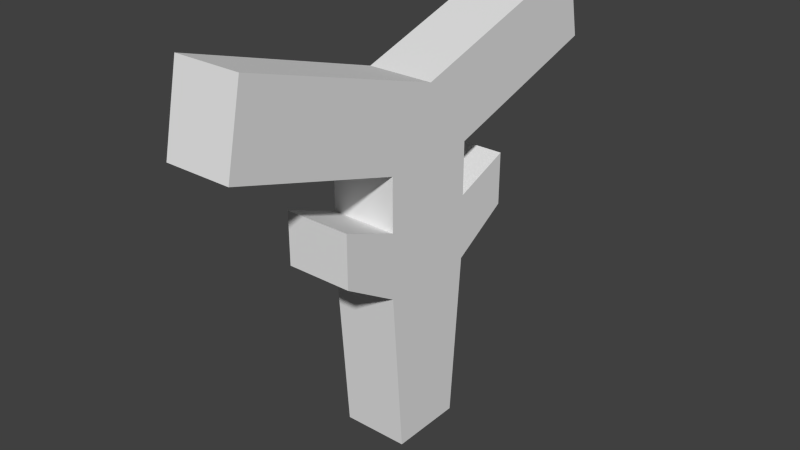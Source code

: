 # Source: symbolMesh.blend  (saved by Blender 2.69.0; exported with 4.5.12 LTS)
import bpy
from mathutils import Matrix  # noqa: F401  (used for matrix-valued properties, if any)

bpy.ops.wm.read_factory_settings(use_empty=True)
scene = bpy.context.scene
scene.name = 'Scene'

# ---- collections
col_collection_1 = bpy.data.collections.new('Collection 1'); scene.collection.children.link(col_collection_1)

# ---- materials (node trees are filled in below, after node groups)
mat_material = bpy.data.materials.new('Material')
mat_material.alpha_threshold = 0.0
mat_material.use_transparent_shadow = False
mat_material.roughness = 0.5
mat_material.line_color = (0.0, 0.0, 0.0, 1.0)

# ---- material node trees

# ---- world
world_world = bpy.data.worlds.new('World'); scene.world = world_world
world_world.color = (0.05088, 0.05088, 0.05088)
world_world.use_sun_shadow = False
world_world.sun_shadow_jitter_overblur = 0.0
world_world.cycles.sampling_method = 'MANUAL'
world_world.cycles.sample_map_resolution = 256

# ---- meshes
me_cube = bpy.data.meshes.new('Cube')
me_cube.from_pydata([(0.1543, 0.1724, -1.316), (0.1543, -0.1724, -1.316), (-0.1543, -0.1724, -1.316), (-0.1543, 0.1724, -1.316), (0.1543, 1.049, 0.2516), (0.1543, -1.049, 0.2516), (-0.1543, -1.049, 0.2516), (-0.1543, 1.049, 0.2516), (0.1543, 0.2288, 0.0), (0.1543, -0.2288, 0.0), (-0.1543, -0.2288, 0.0), (-0.1543, 0.2288, 0.0), (0.1543, 0.9711, 0.6192), (0.1543, -5.261e-07, 0.3178), (0.1543, -0.9711, 0.6192), (-0.1543, -0.9711, 0.6192), (-0.1543, 2.19e-07, 0.3178), (-0.1543, 0.9711, 0.6192), (0.1543, 0.2288, -0.2456), (0.1543, 0.4958, -0.1402), (0.1543, 0.4958, -0.3858), (0.1543, 0.2288, -0.5484), (0.1543, -0.2288, -0.2456), (0.1543, -0.4959, -0.1402), (0.1543, -0.4959, -0.3858), (0.1543, -0.2288, -0.5484), (-0.1543, -0.2288, -0.2456), (-0.1543, -0.4959, -0.1402), (-0.1543, -0.4959, -0.3858), (-0.1543, -0.2288, -0.5484), (-0.1543, 0.2288, -0.2456), (-0.1543, 0.4958, -0.1402), (-0.1543, 0.4958, -0.3858), (-0.1543, 0.2288, -0.5484)], [], [(0, 1, 2, 3), (14, 15, 6, 5), (8, 4, 12, 13, 14, 5, 9), (9, 5, 6, 10), (10, 6, 15, 16, 17, 7, 11), (21, 0, 3, 33), (18, 8, 9, 22), (22, 9, 10, 26), (26, 10, 11, 30), (4, 8, 11, 7), (4, 7, 17, 12), (12, 17, 16, 13), (13, 16, 15, 14), (8, 18, 30, 11), (18, 19, 31, 30), (19, 20, 32, 31), (20, 21, 33, 32), (0, 21, 25, 1), (21, 20, 24, 25), (1, 25, 29, 2), (25, 24, 28, 29), (24, 23, 27, 28), (23, 22, 26, 27), (2, 29, 33, 3), (29, 28, 32, 33), (18, 22, 23, 24, 20, 19), (26, 30, 31, 32, 28, 27)])
me_cube.materials.append(mat_material)
me_cube.use_remesh_preserve_volume = False
me_cube.use_remesh_preserve_attributes = False
me_cube.use_mirror_vertex_groups = False
me_cube.update()

# ---- objects
ob_cube = bpy.data.objects.new('Cube', me_cube)

# ---- transforms, parenting, visibility, modifiers, constraints
ob_cube.location = (0.0, 0.0, 0.0)
ob_cube.lock_rotations_4d = False
ob_cube.empty_display_type = 'ARROWS'
ob_cube.lineart.crease_threshold = 0.0

# ---- collection membership
col_collection_1.objects.link(ob_cube)

# ---- scene / render settings (as saved in the file)
scene.frame_start = 1; scene.frame_end = 250; scene.frame_set(1)
scene.render.engine = 'BLENDER_EEVEE_NEXT'
scene.render.image_settings.compression = 90
scene.render.resolution_percentage = 50
scene.render.dither_intensity = 0.0
scene.cycles.use_denoising = False
scene.cycles.samples = 10
scene.cycles.sampling_pattern = 'TABULATED_SOBOL'
scene.cycles.light_sampling_threshold = 0.0
scene.cycles.use_adaptive_sampling = False
scene.cycles.use_light_tree = False
scene.cycles.blur_glossy = 0.0
scene.cycles.volume_bounces = 1
scene.cycles.pixel_filter_type = 'GAUSSIAN'
scene.cycles.sample_clamp_indirect = 0.0
scene.view_settings.view_transform = 'Standard'
bpy.context.view_layer.update()

# ---- added for rendering (the .blend has no active camera and no usable light): camera, sun
cam_auto = bpy.data.cameras.new('AutoCamera')
cam_auto.lens = 50.0
cam_auto.sensor_width = 36.0
cam_auto.clip_end = 1000.0
ob_auto_camera = bpy.data.objects.new('AutoCamera', cam_auto)
scene.collection.objects.link(ob_auto_camera)
ob_auto_camera.location = (2.65685, -3.18822, 1.77708)
ob_auto_camera.rotation_euler = (1.09748, -7.21219e-08, 0.694738)
scene.camera = ob_auto_camera
light_auto_sun = bpy.data.lights.new('AutoSun', 'SUN')
light_auto_sun.energy = 3.0
light_auto_sun.angle = 0.0523599
ob_auto_sun = bpy.data.objects.new('AutoSun', light_auto_sun)
scene.collection.objects.link(ob_auto_sun)
ob_auto_sun.rotation_euler = (0.872665, 0.174533, 0.523599)
bpy.context.view_layer.update()

